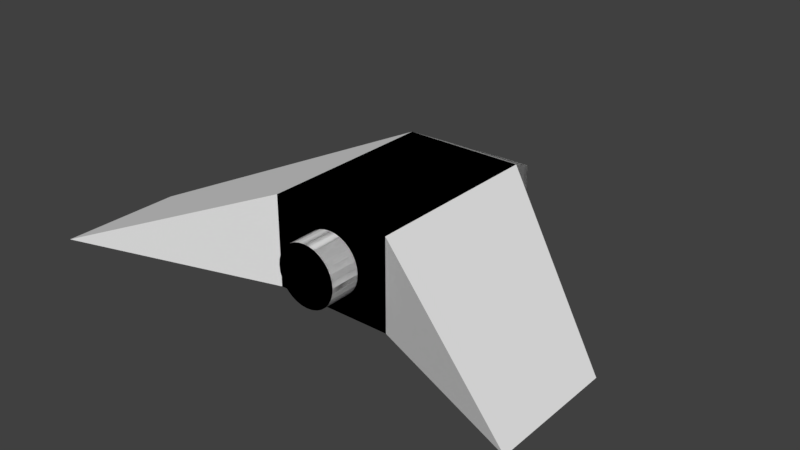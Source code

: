 # Source: ship.blend  (saved by Blender 2.77.0; exported with 4.5.12 LTS)
import bpy
from mathutils import Matrix  # noqa: F401  (used for matrix-valued properties, if any)

bpy.ops.wm.read_factory_settings(use_empty=True)
scene = bpy.context.scene
scene.name = 'Scene'

# ---- collections
col_collection_1 = bpy.data.collections.new('Collection 1'); scene.collection.children.link(col_collection_1)

# ---- materials (node trees are filled in below, after node groups)
mat_material = bpy.data.materials.new('Material')
mat_material.alpha_threshold = 0.0
mat_material.use_transparent_shadow = False
mat_material.roughness = 0.5
mat_material.line_color = (0.0, 0.0, 0.0, 1.0)

# ---- material node trees

# ---- world
world_world = bpy.data.worlds.new('World'); scene.world = world_world
world_world.color = (0.05088, 0.05088, 0.05088)
world_world.use_sun_shadow = False
world_world.sun_shadow_jitter_overblur = 0.0
world_world.cycles.sampling_method = 'MANUAL'

# ---- meshes
me_cube = bpy.data.meshes.new('Cube')
me_cube.from_pydata([(0.09755, -1.0, 0.6539), (0.09755, -1.333, 0.6539), (0.1913, -1.0, 0.6159), (0.1913, -1.333, 0.6159), (0.2778, -1.0, 0.5543), (0.2778, -1.333, 0.5543), (0.3536, -1.0, 0.4714), (0.3536, -1.333, 0.4714), (0.4157, -1.0, 0.3704), (0.4157, -1.333, 0.3704), (0.4619, -1.0, 0.2551), (0.4619, -1.333, 0.2551), (0.4904, -1.0, 0.1301), (0.4904, -1.333, 0.1301), (0.5, -1.0, 6.49e-08), (0.5, -1.333, 3.576e-08), (0.4904, -1.0, -0.1301), (0.4904, -1.333, -0.1301), (0.4619, -1.0, -0.2551), (0.4619, -1.333, -0.2551), (0.4157, -1.0, -0.3704), (0.4157, -1.333, -0.3704), (0.3536, -1.0, -0.4714), (0.3536, -1.333, -0.4714), (0.2778, -1.0, -0.5543), (0.2778, -1.333, -0.5543), (0.1913, -1.0, -0.6159), (0.1913, -1.333, -0.6159), (0.09755, -1.0, -0.6539), (0.09755, -1.333, -0.6539), (-0.09755, -1.0, -0.6539), (-0.09755, -1.333, -0.6539), (-0.1913, -1.0, -0.6159), (-0.1913, -1.333, -0.6159), (-0.2778, -1.0, -0.5543), (-0.2778, -1.333, -0.5543), (-0.3536, -1.0, -0.4714), (-0.3536, -1.333, -0.4714), (-0.4157, -1.0, -0.3704), (-0.4157, -1.333, -0.3704), (-0.4619, -1.0, -0.2551), (-0.4619, -1.333, -0.2551), (-0.4904, -1.0, -0.1301), (-0.4904, -1.333, -0.1301), (-0.5, -1.0, 6.583e-07), (-0.5, -1.333, 6.292e-07), (-0.4904, -1.0, 0.1301), (-0.4904, -1.333, 0.1301), (-0.4619, -1.0, 0.2551), (-0.4619, -1.333, 0.2551), (-0.4157, -1.0, 0.3704), (-0.4157, -1.333, 0.3704), (-0.3536, -1.0, 0.4714), (-0.3536, -1.333, 0.4714), (-0.2778, -1.0, 0.5543), (-0.2778, -1.333, 0.5543), (-0.1913, -1.0, 0.6159), (-0.1913, -1.333, 0.6159), (-0.09754, -1.0, 0.6539), (-0.09754, -1.333, 0.6539), (1.0, 1.0, -1.0), (1.0, -1.0, -1.0), (-1.0, -1.0, -1.0), (-1.0, 1.0, -1.0), (1.0, 1.0, 1.0), (1.0, -1.0, 1.0), (-1.0, -1.0, 1.0), (-1.0, 1.0, 1.0), (0.25, 2.0, -0.5), (-0.25, 2.0, -0.5), (0.25, 2.0, 0.0), (-0.25, 2.0, 0.0), (4.0, -0.7, -0.5), (4.0, -2.0, -0.5), (4.0, -0.7, -0.5), (4.0, -2.0, -0.5), (0.0, -1.0, 0.6667), (0.0, -1.333, 0.6667), (-0.09755, -1.0, 0.6539), (-0.09755, -1.333, 0.6539), (-0.1913, -1.0, 0.6159), (-0.1913, -1.333, 0.6159), (-0.2778, -1.0, 0.5543), (-0.2778, -1.333, 0.5543), (-0.3536, -1.0, 0.4714), (-0.3536, -1.333, 0.4714), (-0.4157, -1.0, 0.3704), (-0.4157, -1.333, 0.3704), (-0.4619, -1.0, 0.2551), (-0.4619, -1.333, 0.2551), (-0.4904, -1.0, 0.1301), (-0.4904, -1.333, 0.1301), (-0.5, -1.0, 6.49e-08), (-0.5, -1.333, 3.576e-08), (-0.4904, -1.0, -0.1301), (-0.4904, -1.333, -0.1301), (-0.4619, -1.0, -0.2551), (-0.4619, -1.333, -0.2551), (-0.4157, -1.0, -0.3704), (-0.4157, -1.333, -0.3704), (-0.3536, -1.0, -0.4714), (-0.3536, -1.333, -0.4714), (-0.2778, -1.0, -0.5543), (-0.2778, -1.333, -0.5543), (-0.1913, -1.0, -0.6159), (-0.1913, -1.333, -0.6159), (-0.09755, -1.0, -0.6539), (-0.09755, -1.333, -0.6539), (0.0, -1.0, -0.6667), (0.0, -1.333, -0.6667), (0.09755, -1.0, -0.6539), (0.09755, -1.333, -0.6539), (0.1913, -1.0, -0.6159), (0.1913, -1.333, -0.6159), (0.2778, -1.0, -0.5543), (0.2778, -1.333, -0.5543), (0.3536, -1.0, -0.4714), (0.3536, -1.333, -0.4714), (0.4157, -1.0, -0.3704), (0.4157, -1.333, -0.3704), (0.4619, -1.0, -0.2551), (0.4619, -1.333, -0.2551), (0.4904, -1.0, -0.1301), (0.4904, -1.333, -0.1301), (0.5, -1.0, 6.583e-07), (0.5, -1.333, 6.292e-07), (0.4904, -1.0, 0.1301), (0.4904, -1.333, 0.1301), (0.4619, -1.0, 0.2551), (0.4619, -1.333, 0.2551), (0.4157, -1.0, 0.3704), (0.4157, -1.333, 0.3704), (0.3536, -1.0, 0.4714), (0.3536, -1.333, 0.4714), (0.2778, -1.0, 0.5543), (0.2778, -1.333, 0.5543), (0.1913, -1.0, 0.6159), (0.1913, -1.333, 0.6159), (0.09754, -1.0, 0.6539), (0.09754, -1.333, 0.6539), (-1.0, 1.0, -1.0), (-1.0, -1.0, -1.0), (1.0, -1.0, -1.0), (1.0, 1.0, -1.0), (-1.0, 1.0, 1.0), (-1.0, -1.0, 1.0), (1.0, -1.0, 1.0), (1.0, 1.0, 1.0), (-0.25, 2.0, -0.5), (0.25, 2.0, -0.5), (-0.25, 2.0, 0.0), (0.25, 2.0, 0.0), (-4.0, -0.7, -0.5), (-4.0, -2.0, -0.5), (-4.0, -0.7, -0.5), (-4.0, -2.0, -0.5)], [], [(76, 77, 1, 0), (0, 1, 3, 2), (2, 3, 5, 4), (4, 5, 7, 6), (6, 7, 9, 8), (8, 9, 11, 10), (10, 11, 13, 12), (12, 13, 15, 14), (14, 15, 17, 16), (16, 17, 19, 18), (18, 19, 21, 20), (20, 21, 23, 22), (22, 23, 25, 24), (24, 25, 27, 26), (26, 27, 29, 28), (28, 29, 109, 108), (108, 109, 31, 30), (30, 31, 33, 32), (32, 33, 35, 34), (34, 35, 37, 36), (36, 37, 39, 38), (38, 39, 41, 40), (40, 41, 43, 42), (42, 43, 45, 44), (44, 45, 47, 46), (46, 47, 49, 48), (48, 49, 51, 50), (50, 51, 53, 52), (52, 53, 55, 54), (54, 55, 57, 56), (1, 77, 59, 57, 55, 53, 51, 49, 47, 45, 43, 41, 39, 37, 35, 33, 31, 109, 29, 27, 25, 23, 21, 19, 17, 15, 13, 11, 9, 7, 5, 3), (56, 57, 59, 58), (58, 59, 77, 76), (76, 0, 2, 4, 6, 8, 10, 12, 14, 16, 18, 20, 22, 24, 26, 28, 108, 30, 32, 34, 36, 38, 40, 42, 44, 46, 48, 50, 52, 54, 56, 58), (60, 61, 62, 63), (64, 67, 66, 65), (61, 60, 72, 73), (61, 65, 66, 62), (62, 66, 67, 63), (67, 64, 70, 71), (70, 68, 69, 71), (63, 67, 71, 69), (60, 63, 69, 68), (64, 60, 68, 70), (72, 74, 75, 73), (64, 65, 75, 74), (65, 61, 73, 75), (60, 64, 74, 72), (76, 78, 79, 77), (78, 80, 81, 79), (80, 82, 83, 81), (82, 84, 85, 83), (84, 86, 87, 85), (86, 88, 89, 87), (88, 90, 91, 89), (90, 92, 93, 91), (92, 94, 95, 93), (94, 96, 97, 95), (96, 98, 99, 97), (98, 100, 101, 99), (100, 102, 103, 101), (102, 104, 105, 103), (104, 106, 107, 105), (106, 108, 109, 107), (108, 110, 111, 109), (110, 112, 113, 111), (112, 114, 115, 113), (114, 116, 117, 115), (116, 118, 119, 117), (118, 120, 121, 119), (120, 122, 123, 121), (122, 124, 125, 123), (124, 126, 127, 125), (126, 128, 129, 127), (128, 130, 131, 129), (130, 132, 133, 131), (132, 134, 135, 133), (134, 136, 137, 135), (79, 81, 83, 85, 87, 89, 91, 93, 95, 97, 99, 101, 103, 105, 107, 109, 111, 113, 115, 117, 119, 121, 123, 125, 127, 129, 131, 133, 135, 137, 139, 77), (136, 138, 139, 137), (138, 76, 77, 139), (76, 138, 136, 134, 132, 130, 128, 126, 124, 122, 120, 118, 116, 114, 112, 110, 108, 106, 104, 102, 100, 98, 96, 94, 92, 90, 88, 86, 84, 82, 80, 78), (140, 143, 142, 141), (144, 145, 146, 147), (141, 153, 152, 140), (141, 142, 146, 145), (142, 143, 147, 146), (147, 151, 150, 144), (150, 151, 149, 148), (143, 149, 151, 147), (140, 148, 149, 143), (144, 150, 148, 140), (152, 153, 155, 154), (144, 154, 155, 145), (145, 155, 153, 141), (140, 152, 154, 144)])
me_cube.materials.append(mat_material)
me_cube.use_remesh_preserve_volume = False
me_cube.use_remesh_preserve_attributes = False
me_cube.use_mirror_vertex_groups = False
me_cube.update()
arm_armature = bpy.data.armatures.new('Armature')  # bones are not reproduced

# ---- objects
ob_armature = bpy.data.objects.new('Armature', arm_armature)
ob_ship = bpy.data.objects.new('Ship', me_cube)

# ---- transforms, parenting, visibility, modifiers, constraints
ob_armature.location = (-1.49e-07, -3.576e-07, 3.0)
ob_armature.lineart.crease_threshold = 0.0
ob_ship.parent = ob_armature
ob_ship.matrix_parent_inverse = Matrix(((1.0, 0.0, 3.553e-15, 1.49e-07), (0.0, 1.0, 0.0, 3.576e-07), (0.0, 0.0, 1.0, -3.0), (0.0, 0.0, 0.0, 1.0)))
ob_ship.location = (0.0, 0.0, 3.0)
ob_ship.scale = (4.0, 6.0, 3.0)
ob_ship.lock_rotations_4d = False
ob_ship.empty_display_type = 'ARROWS'
ob_ship.lineart.crease_threshold = 0.0
_vg = ob_ship.vertex_groups.new(name='base')
_vg = ob_ship.vertex_groups.new(name='front')
_vg.add([60, 63, 64, 67, 140, 143, 144, 147], 1.0, 'REPLACE')
_vg = ob_ship.vertex_groups.new(name='nose')
_vg.add([68, 69, 70, 71, 148, 149, 150, 151], 1.0, 'REPLACE')
_vg = ob_ship.vertex_groups.new(name='baserear')
_vg = ob_ship.vertex_groups.new(name='rear')
_vg.add([61, 62, 65, 66, 141, 142, 145, 146], 1.0, 'REPLACE')
_vg = ob_ship.vertex_groups.new(name='reactor')
_vg.add([0, 1, 2, 3, 4, 5, 6, 7, 8, 9, 10, 11, 12, 13, 14, 15, 16, 17, 18, 19, 20, 21, 22, 23, 24, 25, 26, 27, 28, 29, 30, 31, 32, 33, 34, 35, 36, 37, 38, 39, 40, 41, 42, 43, 44, 45, 46, 47, 48, 49, 50, 51, 52, 53, 54, 55, 56, 57, 58, 59, 76, 77, 78, 79, 80, 81, 82, 83, 84, 85, 86, 87, 88, 89, 90, 91, 92, 93, 94, 95, 96, 97, 98, 99, 100, 101, 102, 103, 104, 105, 106, 107, 108, 109, 110, 111, 112, 113, 114, 115, 116, 117, 118, 119, 120, 121, 122, 123, 124, 125, 126, 127, 128, 129, 130, 131, 132, 133, 134, 135, 136, 137, 138, 139], 1.0, 'REPLACE')
_vg = ob_ship.vertex_groups.new(name='rightwing')
_vg.add([72, 74], 1.0, 'REPLACE')
_vg = ob_ship.vertex_groups.new(name='righttip')
_vg.add([73, 75], 1.0, 'REPLACE')
_vg = ob_ship.vertex_groups.new(name='leftwing')
_vg.add([152, 154], 1.0, 'REPLACE')
_vg = ob_ship.vertex_groups.new(name='lefttip')
_vg.add([153, 155], 1.0, 'REPLACE')
_m = ob_ship.modifiers.new('Armature', 'ARMATURE')
_m.object = ob_armature

# ---- collection membership
col_collection_1.objects.link(ob_armature)
col_collection_1.objects.link(ob_ship)

# ---- scene / render settings (as saved in the file)
scene.frame_start = 0; scene.frame_end = 30; scene.frame_set(0)
scene.render.engine = 'BLENDER_EEVEE_NEXT'
scene.render.resolution_percentage = 50
scene.render.fps = 30
scene.render.dither_intensity = 0.0
scene.cycles.use_denoising = False
scene.cycles.samples = 128
scene.cycles.sampling_pattern = 'TABULATED_SOBOL'
scene.cycles.light_sampling_threshold = 0.0
scene.cycles.use_adaptive_sampling = False
scene.cycles.use_light_tree = False
scene.cycles.blur_glossy = 0.0
scene.cycles.sample_clamp_indirect = 0.0
scene.view_settings.view_transform = 'Standard'
bpy.context.view_layer.update()

# ---- added for rendering (the .blend has no active camera and no usable light): camera, sun
cam_auto = bpy.data.cameras.new('AutoCamera')
cam_auto.lens = 50.0
cam_auto.sensor_width = 36.0
cam_auto.clip_end = 1000.0
ob_auto_camera = bpy.data.objects.new('AutoCamera', cam_auto)
scene.collection.objects.link(ob_auto_camera)
ob_auto_camera.location = (37.423, -44.9076, 32.9384)
ob_auto_camera.rotation_euler = (1.09748, -7.21219e-08, 0.694738)
scene.camera = ob_auto_camera
light_auto_sun = bpy.data.lights.new('AutoSun', 'SUN')
light_auto_sun.energy = 3.0
light_auto_sun.angle = 0.0523599
ob_auto_sun = bpy.data.objects.new('AutoSun', light_auto_sun)
scene.collection.objects.link(ob_auto_sun)
ob_auto_sun.rotation_euler = (0.872665, 0.174533, 0.523599)
bpy.context.view_layer.update()
